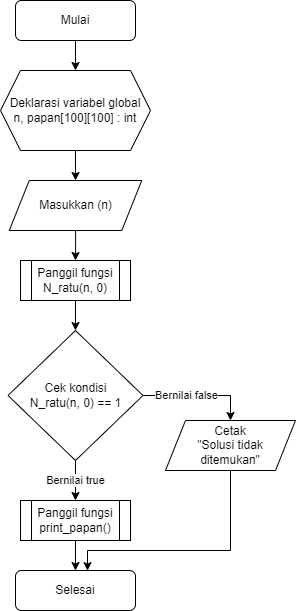

The diagram above was exported from draw.io. Its source (the exported page's mxGraphModel, read from the mxfile embedded in the PNG):
<mxGraphModel dx="281" dy="490" grid="1" gridSize="10" guides="1" tooltips="1" connect="1" arrows="1" fold="1" page="1" pageScale="1" pageWidth="827" pageHeight="1169" math="0" shadow="0">
  <root>
    <mxCell id="0" />
    <mxCell id="1" parent="0" />
    <mxCell id="GFiUOnOYhX3ZDBLK6SlW-3" value="" style="edgeStyle=orthogonalEdgeStyle;rounded=0;orthogonalLoop=1;jettySize=auto;html=1;" parent="1" source="GFiUOnOYhX3ZDBLK6SlW-1" target="GFiUOnOYhX3ZDBLK6SlW-2" edge="1">
      <mxGeometry relative="1" as="geometry" />
    </mxCell>
    <mxCell id="GFiUOnOYhX3ZDBLK6SlW-1" value="Mulai" style="rounded=1;whiteSpace=wrap;html=1;fontSize=12;glass=0;strokeWidth=1;shadow=0;" parent="1" vertex="1">
      <mxGeometry x="842" width="120" height="40" as="geometry" />
    </mxCell>
    <mxCell id="GFiUOnOYhX3ZDBLK6SlW-5" value="" style="edgeStyle=orthogonalEdgeStyle;rounded=0;orthogonalLoop=1;jettySize=auto;html=1;" parent="1" source="GFiUOnOYhX3ZDBLK6SlW-2" target="GFiUOnOYhX3ZDBLK6SlW-4" edge="1">
      <mxGeometry relative="1" as="geometry" />
    </mxCell>
    <mxCell id="GFiUOnOYhX3ZDBLK6SlW-2" value="Deklarasi variabel global&lt;br&gt;n, papan[100][100] : int" style="shape=hexagon;perimeter=hexagonPerimeter2;whiteSpace=wrap;html=1;fixedSize=1;" parent="1" vertex="1">
      <mxGeometry x="827" y="70" width="150" height="80" as="geometry" />
    </mxCell>
    <mxCell id="GFiUOnOYhX3ZDBLK6SlW-8" value="" style="edgeStyle=orthogonalEdgeStyle;rounded=0;orthogonalLoop=1;jettySize=auto;html=1;" parent="1" source="GFiUOnOYhX3ZDBLK6SlW-4" target="GFiUOnOYhX3ZDBLK6SlW-7" edge="1">
      <mxGeometry relative="1" as="geometry" />
    </mxCell>
    <mxCell id="GFiUOnOYhX3ZDBLK6SlW-4" value="Masukkan (n)" style="shape=parallelogram;perimeter=parallelogramPerimeter;whiteSpace=wrap;html=1;fixedSize=1;" parent="1" vertex="1">
      <mxGeometry x="835.75" y="180" width="132.5" height="50" as="geometry" />
    </mxCell>
    <mxCell id="GFiUOnOYhX3ZDBLK6SlW-11" value="" style="edgeStyle=orthogonalEdgeStyle;rounded=0;orthogonalLoop=1;jettySize=auto;html=1;" parent="1" source="GFiUOnOYhX3ZDBLK6SlW-7" target="GFiUOnOYhX3ZDBLK6SlW-10" edge="1">
      <mxGeometry relative="1" as="geometry" />
    </mxCell>
    <mxCell id="GFiUOnOYhX3ZDBLK6SlW-7" value="Panggil fungsi&lt;br&gt;N_ratu(n, 0)" style="shape=process;whiteSpace=wrap;html=1;backgroundOutline=1;" parent="1" vertex="1">
      <mxGeometry x="847" y="260" width="110" height="40" as="geometry" />
    </mxCell>
    <mxCell id="GFiUOnOYhX3ZDBLK6SlW-13" value="Bernilai true" style="edgeStyle=orthogonalEdgeStyle;rounded=0;orthogonalLoop=1;jettySize=auto;html=1;entryX=0.5;entryY=0;entryDx=0;entryDy=0;" parent="1" source="GFiUOnOYhX3ZDBLK6SlW-10" target="GFiUOnOYhX3ZDBLK6SlW-14" edge="1">
      <mxGeometry relative="1" as="geometry">
        <mxPoint x="952" y="480" as="targetPoint" />
      </mxGeometry>
    </mxCell>
    <mxCell id="GFiUOnOYhX3ZDBLK6SlW-16" value="Bernilai false" style="edgeStyle=orthogonalEdgeStyle;rounded=0;orthogonalLoop=1;jettySize=auto;html=1;exitX=1;exitY=0.5;exitDx=0;exitDy=0;entryX=0.5;entryY=0;entryDx=0;entryDy=0;" parent="1" source="GFiUOnOYhX3ZDBLK6SlW-10" target="GFiUOnOYhX3ZDBLK6SlW-15" edge="1">
      <mxGeometry x="-0.2444" relative="1" as="geometry">
        <mxPoint as="offset" />
      </mxGeometry>
    </mxCell>
    <mxCell id="GFiUOnOYhX3ZDBLK6SlW-10" value="Cek kondisi&lt;br&gt;N_ratu(n, 0) == 1" style="rhombus;whiteSpace=wrap;html=1;" parent="1" vertex="1">
      <mxGeometry x="834.5" y="330" width="135" height="130" as="geometry" />
    </mxCell>
    <mxCell id="GFiUOnOYhX3ZDBLK6SlW-18" value="" style="edgeStyle=orthogonalEdgeStyle;rounded=0;orthogonalLoop=1;jettySize=auto;html=1;" parent="1" source="GFiUOnOYhX3ZDBLK6SlW-14" target="GFiUOnOYhX3ZDBLK6SlW-17" edge="1">
      <mxGeometry relative="1" as="geometry" />
    </mxCell>
    <mxCell id="GFiUOnOYhX3ZDBLK6SlW-14" value="Panggil fungsi&lt;br&gt;print_papan()" style="shape=process;whiteSpace=wrap;html=1;backgroundOutline=1;" parent="1" vertex="1">
      <mxGeometry x="847" y="500" width="110" height="40" as="geometry" />
    </mxCell>
    <mxCell id="GFiUOnOYhX3ZDBLK6SlW-19" style="edgeStyle=orthogonalEdgeStyle;rounded=0;orthogonalLoop=1;jettySize=auto;html=1;exitX=0.5;exitY=1;exitDx=0;exitDy=0;entryX=0.6;entryY=0.003;entryDx=0;entryDy=0;entryPerimeter=0;" parent="1" source="GFiUOnOYhX3ZDBLK6SlW-15" target="GFiUOnOYhX3ZDBLK6SlW-17" edge="1">
      <mxGeometry relative="1" as="geometry">
        <Array as="points">
          <mxPoint x="1057" y="550" />
          <mxPoint x="914" y="550" />
        </Array>
      </mxGeometry>
    </mxCell>
    <mxCell id="GFiUOnOYhX3ZDBLK6SlW-15" value="Cetak&lt;br&gt;&quot;Solusi tidak ditemukan&quot;" style="shape=parallelogram;perimeter=parallelogramPerimeter;whiteSpace=wrap;html=1;fixedSize=1;" parent="1" vertex="1">
      <mxGeometry x="992" y="420" width="130" height="50" as="geometry" />
    </mxCell>
    <mxCell id="GFiUOnOYhX3ZDBLK6SlW-17" value="Selesai" style="rounded=1;whiteSpace=wrap;html=1;fontSize=12;glass=0;strokeWidth=1;shadow=0;" parent="1" vertex="1">
      <mxGeometry x="842" y="570" width="120" height="40" as="geometry" />
    </mxCell>
  </root>
</mxGraphModel>